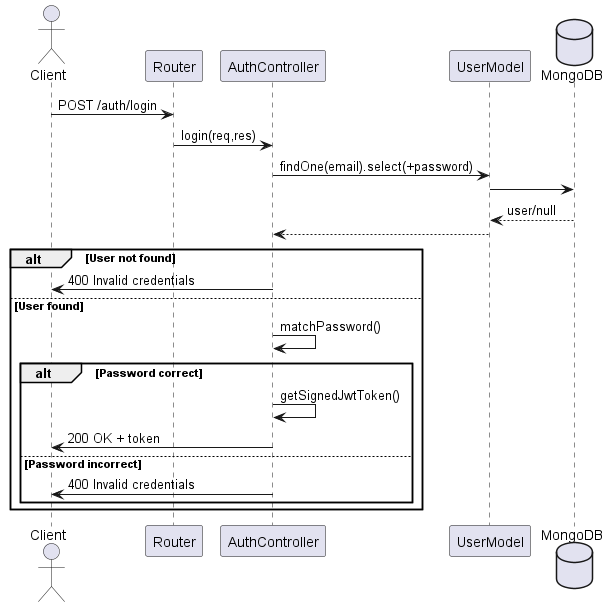

The diagram above was rendered by PlantUML. Its source (embedded in the PNG):
@startuml Manage User (POST)
actor Client
participant Router
participant AuthController
participant UserModel
database MongoDB

Client -> Router : POST /auth/login
Router -> AuthController : login(req,res)

AuthController -> UserModel : findOne(email).select(+password)
UserModel -> MongoDB
MongoDB --> UserModel : user/null
UserModel --> AuthController

alt User not found
    AuthController -> Client : 400 Invalid credentials
else User found
    AuthController -> AuthController : matchPassword()
    alt Password correct
        AuthController -> AuthController : getSignedJwtToken()
        AuthController -> Client : 200 OK + token
    else Password incorrect
        AuthController -> Client : 400 Invalid credentials
    end
end

@enduml